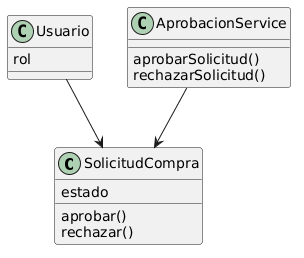

The diagram above was rendered by PlantUML. Its source (embedded in the PNG):
@startuml
class SolicitudCompra {
 estado
 aprobar()
 rechazar()
}

class Usuario {
 rol
}

class AprobacionService {
 aprobarSolicitud()
 rechazarSolicitud()
}

AprobacionService --> SolicitudCompra
Usuario --> SolicitudCompra
@enduml